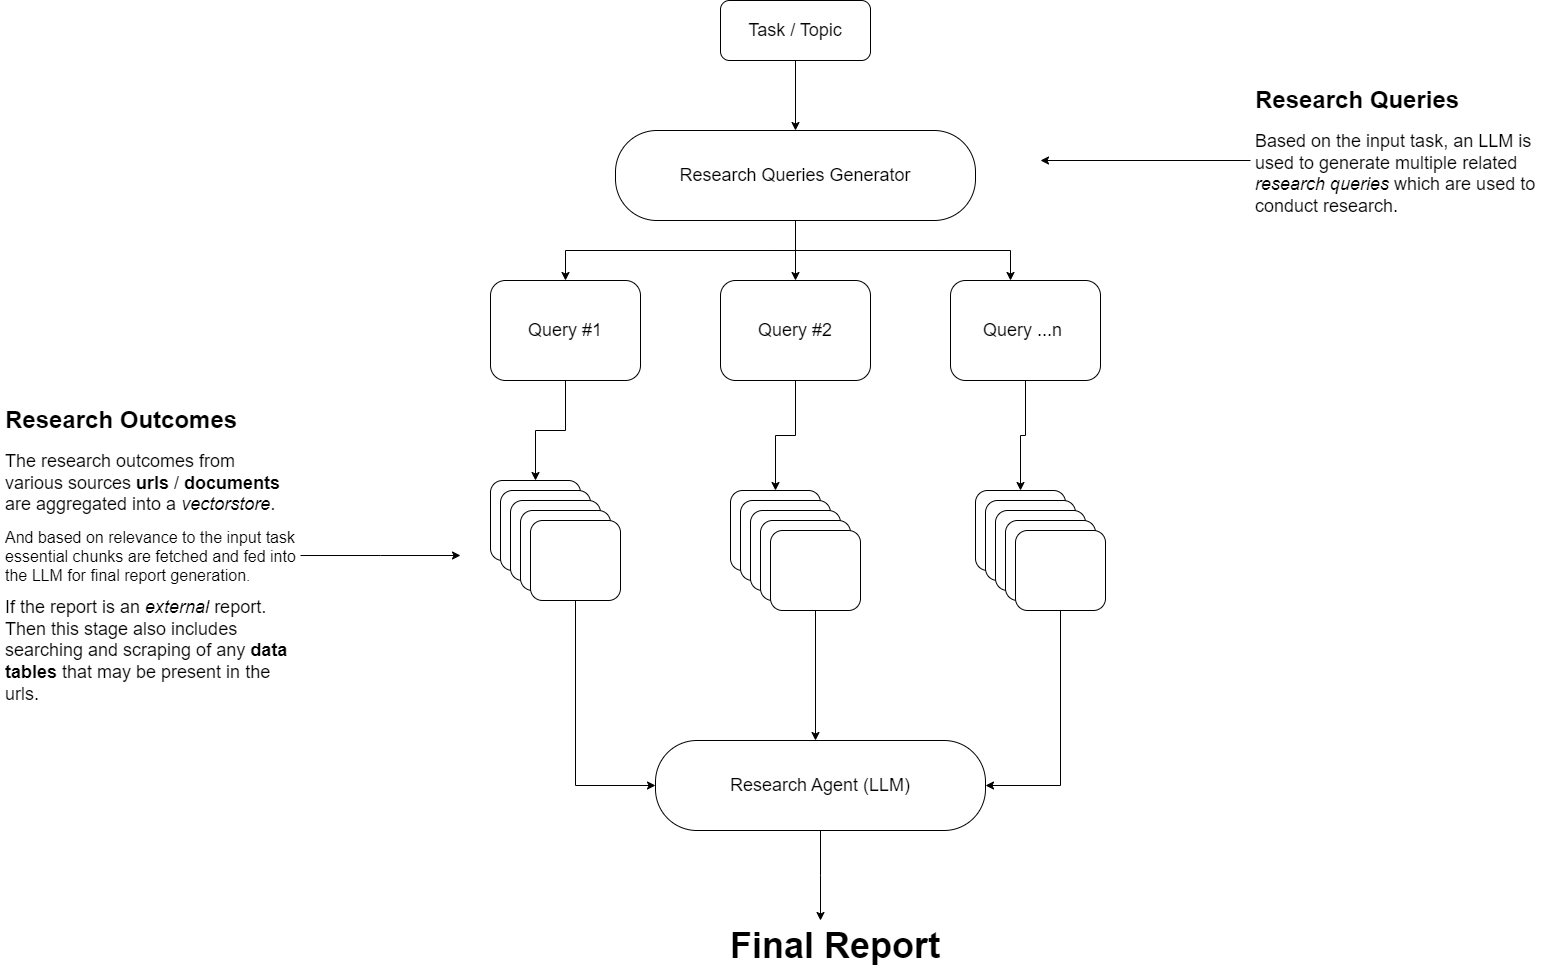

The diagram above was exported from draw.io. Its source (the exported page's mxGraphModel, read from the mxfile embedded in the PNG):
<mxGraphModel dx="3050" dy="1270" grid="1" gridSize="10" guides="1" tooltips="1" connect="1" arrows="1" fold="1" page="1" pageScale="1" pageWidth="850" pageHeight="1100" background="#FFFFFF" math="0" shadow="0">
  <root>
    <mxCell id="0" />
    <mxCell id="1" parent="0" />
    <mxCell id="79bZvjMdwzhUgqt72546-34" value="" style="edgeStyle=orthogonalEdgeStyle;rounded=0;orthogonalLoop=1;jettySize=auto;html=1;" edge="1" parent="1" source="Ap7LF9hm4Bev1nf1LY7q-2" target="79bZvjMdwzhUgqt72546-1">
      <mxGeometry relative="1" as="geometry" />
    </mxCell>
    <mxCell id="Ap7LF9hm4Bev1nf1LY7q-2" value="&lt;font style=&quot;font-size: 18px;&quot;&gt;Task / Topic&lt;/font&gt;" style="rounded=1;whiteSpace=wrap;html=1;" parent="1" vertex="1">
      <mxGeometry x="-70" y="70" width="150" height="60" as="geometry" />
    </mxCell>
    <mxCell id="79bZvjMdwzhUgqt72546-32" value="" style="edgeStyle=orthogonalEdgeStyle;rounded=0;orthogonalLoop=1;jettySize=auto;html=1;" edge="1" parent="1" source="79bZvjMdwzhUgqt72546-1" target="79bZvjMdwzhUgqt72546-3">
      <mxGeometry relative="1" as="geometry" />
    </mxCell>
    <mxCell id="79bZvjMdwzhUgqt72546-35" style="edgeStyle=orthogonalEdgeStyle;rounded=0;orthogonalLoop=1;jettySize=auto;html=1;exitX=0.5;exitY=1;exitDx=0;exitDy=0;entryX=0.5;entryY=0;entryDx=0;entryDy=0;" edge="1" parent="1" source="79bZvjMdwzhUgqt72546-1" target="79bZvjMdwzhUgqt72546-2">
      <mxGeometry relative="1" as="geometry" />
    </mxCell>
    <mxCell id="79bZvjMdwzhUgqt72546-1" value="&lt;span style=&quot;font-size: 18px;&quot;&gt;Research Queries Generator&lt;/span&gt;" style="rounded=1;whiteSpace=wrap;html=1;arcSize=46;" vertex="1" parent="1">
      <mxGeometry x="-175" y="200" width="360" height="90" as="geometry" />
    </mxCell>
    <mxCell id="79bZvjMdwzhUgqt72546-29" style="edgeStyle=orthogonalEdgeStyle;rounded=0;orthogonalLoop=1;jettySize=auto;html=1;exitX=0.5;exitY=1;exitDx=0;exitDy=0;entryX=0.5;entryY=0;entryDx=0;entryDy=0;" edge="1" parent="1" source="79bZvjMdwzhUgqt72546-2" target="79bZvjMdwzhUgqt72546-5">
      <mxGeometry relative="1" as="geometry" />
    </mxCell>
    <mxCell id="79bZvjMdwzhUgqt72546-2" value="&lt;font style=&quot;font-size: 18px;&quot;&gt;Query #1&lt;/font&gt;" style="rounded=1;whiteSpace=wrap;html=1;" vertex="1" parent="1">
      <mxGeometry x="-300" y="350" width="150" height="100" as="geometry" />
    </mxCell>
    <mxCell id="79bZvjMdwzhUgqt72546-30" value="" style="edgeStyle=orthogonalEdgeStyle;rounded=0;orthogonalLoop=1;jettySize=auto;html=1;" edge="1" parent="1" source="79bZvjMdwzhUgqt72546-3" target="79bZvjMdwzhUgqt72546-10">
      <mxGeometry relative="1" as="geometry" />
    </mxCell>
    <mxCell id="79bZvjMdwzhUgqt72546-3" value="&lt;span style=&quot;font-size: 18px;&quot;&gt;Query #2&lt;/span&gt;" style="rounded=1;whiteSpace=wrap;html=1;" vertex="1" parent="1">
      <mxGeometry x="-70" y="350" width="150" height="100" as="geometry" />
    </mxCell>
    <mxCell id="79bZvjMdwzhUgqt72546-31" value="" style="edgeStyle=orthogonalEdgeStyle;rounded=0;orthogonalLoop=1;jettySize=auto;html=1;" edge="1" parent="1" source="79bZvjMdwzhUgqt72546-4" target="79bZvjMdwzhUgqt72546-18">
      <mxGeometry relative="1" as="geometry" />
    </mxCell>
    <mxCell id="79bZvjMdwzhUgqt72546-4" value="&lt;span style=&quot;font-size: 18px;&quot;&gt;Query ...n&amp;nbsp;&lt;/span&gt;" style="rounded=1;whiteSpace=wrap;html=1;" vertex="1" parent="1">
      <mxGeometry x="160" y="350" width="150" height="100" as="geometry" />
    </mxCell>
    <mxCell id="79bZvjMdwzhUgqt72546-5" value="" style="rounded=1;whiteSpace=wrap;html=1;" vertex="1" parent="1">
      <mxGeometry x="-300" y="550" width="90" height="80" as="geometry" />
    </mxCell>
    <mxCell id="79bZvjMdwzhUgqt72546-6" value="" style="rounded=1;whiteSpace=wrap;html=1;" vertex="1" parent="1">
      <mxGeometry x="-290" y="560" width="90" height="80" as="geometry" />
    </mxCell>
    <mxCell id="79bZvjMdwzhUgqt72546-7" value="" style="rounded=1;whiteSpace=wrap;html=1;" vertex="1" parent="1">
      <mxGeometry x="-280" y="570" width="90" height="80" as="geometry" />
    </mxCell>
    <mxCell id="79bZvjMdwzhUgqt72546-8" value="" style="rounded=1;whiteSpace=wrap;html=1;" vertex="1" parent="1">
      <mxGeometry x="-270" y="580" width="90" height="80" as="geometry" />
    </mxCell>
    <mxCell id="79bZvjMdwzhUgqt72546-42" style="edgeStyle=orthogonalEdgeStyle;rounded=0;orthogonalLoop=1;jettySize=auto;html=1;entryX=1;entryY=0.5;entryDx=0;entryDy=0;" edge="1" parent="1" source="79bZvjMdwzhUgqt72546-9" target="79bZvjMdwzhUgqt72546-23">
      <mxGeometry relative="1" as="geometry">
        <Array as="points">
          <mxPoint x="-215" y="855" />
        </Array>
      </mxGeometry>
    </mxCell>
    <mxCell id="79bZvjMdwzhUgqt72546-9" value="" style="rounded=1;whiteSpace=wrap;html=1;" vertex="1" parent="1">
      <mxGeometry x="-260" y="590" width="90" height="80" as="geometry" />
    </mxCell>
    <mxCell id="79bZvjMdwzhUgqt72546-10" value="" style="rounded=1;whiteSpace=wrap;html=1;" vertex="1" parent="1">
      <mxGeometry x="-60" y="560" width="90" height="80" as="geometry" />
    </mxCell>
    <mxCell id="79bZvjMdwzhUgqt72546-11" value="" style="rounded=1;whiteSpace=wrap;html=1;" vertex="1" parent="1">
      <mxGeometry x="-50" y="570" width="90" height="80" as="geometry" />
    </mxCell>
    <mxCell id="79bZvjMdwzhUgqt72546-15" value="" style="rounded=1;whiteSpace=wrap;html=1;" vertex="1" parent="1">
      <mxGeometry x="-40" y="580" width="90" height="80" as="geometry" />
    </mxCell>
    <mxCell id="79bZvjMdwzhUgqt72546-16" value="" style="rounded=1;whiteSpace=wrap;html=1;" vertex="1" parent="1">
      <mxGeometry x="-30" y="590" width="90" height="80" as="geometry" />
    </mxCell>
    <mxCell id="79bZvjMdwzhUgqt72546-26" style="edgeStyle=orthogonalEdgeStyle;rounded=0;orthogonalLoop=1;jettySize=auto;html=1;" edge="1" parent="1" source="79bZvjMdwzhUgqt72546-17" target="79bZvjMdwzhUgqt72546-23">
      <mxGeometry relative="1" as="geometry">
        <Array as="points">
          <mxPoint x="25" y="890" />
          <mxPoint x="25" y="890" />
        </Array>
      </mxGeometry>
    </mxCell>
    <mxCell id="79bZvjMdwzhUgqt72546-17" value="" style="rounded=1;whiteSpace=wrap;html=1;" vertex="1" parent="1">
      <mxGeometry x="-20" y="600" width="90" height="80" as="geometry" />
    </mxCell>
    <mxCell id="79bZvjMdwzhUgqt72546-18" value="" style="rounded=1;whiteSpace=wrap;html=1;" vertex="1" parent="1">
      <mxGeometry x="185" y="560" width="90" height="80" as="geometry" />
    </mxCell>
    <mxCell id="79bZvjMdwzhUgqt72546-19" value="" style="rounded=1;whiteSpace=wrap;html=1;" vertex="1" parent="1">
      <mxGeometry x="195" y="570" width="90" height="80" as="geometry" />
    </mxCell>
    <mxCell id="79bZvjMdwzhUgqt72546-20" value="" style="rounded=1;whiteSpace=wrap;html=1;" vertex="1" parent="1">
      <mxGeometry x="205" y="580" width="90" height="80" as="geometry" />
    </mxCell>
    <mxCell id="79bZvjMdwzhUgqt72546-21" value="" style="rounded=1;whiteSpace=wrap;html=1;" vertex="1" parent="1">
      <mxGeometry x="215" y="590" width="90" height="80" as="geometry" />
    </mxCell>
    <mxCell id="79bZvjMdwzhUgqt72546-43" style="edgeStyle=orthogonalEdgeStyle;rounded=0;orthogonalLoop=1;jettySize=auto;html=1;entryX=0;entryY=0.5;entryDx=0;entryDy=0;" edge="1" parent="1" source="79bZvjMdwzhUgqt72546-22" target="79bZvjMdwzhUgqt72546-23">
      <mxGeometry relative="1" as="geometry">
        <Array as="points">
          <mxPoint x="270" y="855" />
        </Array>
      </mxGeometry>
    </mxCell>
    <mxCell id="79bZvjMdwzhUgqt72546-22" value="" style="rounded=1;whiteSpace=wrap;html=1;" vertex="1" parent="1">
      <mxGeometry x="225" y="600" width="90" height="80" as="geometry" />
    </mxCell>
    <mxCell id="79bZvjMdwzhUgqt72546-45" style="edgeStyle=orthogonalEdgeStyle;rounded=0;orthogonalLoop=1;jettySize=auto;html=1;exitX=0.5;exitY=0;exitDx=0;exitDy=0;" edge="1" parent="1" source="79bZvjMdwzhUgqt72546-23">
      <mxGeometry relative="1" as="geometry">
        <mxPoint x="30" y="990" as="targetPoint" />
      </mxGeometry>
    </mxCell>
    <mxCell id="79bZvjMdwzhUgqt72546-23" value="&lt;span style=&quot;font-size: 18px;&quot;&gt;Research Agent (LLM)&lt;/span&gt;" style="rounded=1;whiteSpace=wrap;html=1;arcSize=46;direction=west;" vertex="1" parent="1">
      <mxGeometry x="-135" y="810" width="330" height="90" as="geometry" />
    </mxCell>
    <mxCell id="79bZvjMdwzhUgqt72546-36" style="edgeStyle=orthogonalEdgeStyle;rounded=0;orthogonalLoop=1;jettySize=auto;html=1;exitX=0.5;exitY=1;exitDx=0;exitDy=0;entryX=0.4;entryY=0;entryDx=0;entryDy=0;entryPerimeter=0;" edge="1" parent="1" source="79bZvjMdwzhUgqt72546-1" target="79bZvjMdwzhUgqt72546-4">
      <mxGeometry relative="1" as="geometry" />
    </mxCell>
    <mxCell id="79bZvjMdwzhUgqt72546-48" style="edgeStyle=orthogonalEdgeStyle;rounded=0;orthogonalLoop=1;jettySize=auto;html=1;" edge="1" parent="1" source="79bZvjMdwzhUgqt72546-37">
      <mxGeometry relative="1" as="geometry">
        <mxPoint x="-329.9999999999998" y="625" as="targetPoint" />
      </mxGeometry>
    </mxCell>
    <mxCell id="79bZvjMdwzhUgqt72546-37" value="&lt;h1&gt;Research Outcomes&lt;/h1&gt;&lt;p&gt;&lt;font style=&quot;font-size: 18px;&quot;&gt;The research outcomes from various sources &lt;b style=&quot;&quot;&gt;urls&lt;/b&gt; / &lt;b style=&quot;&quot;&gt;documents&lt;/b&gt; are aggregated into a &lt;i style=&quot;&quot;&gt;vectorstore&lt;/i&gt;.&lt;/font&gt;&lt;/p&gt;&lt;p&gt;&lt;font size=&quot;3&quot;&gt;And based on relevance to the input task essential chunks are fetched and fed into the LLM for final report generation.&lt;/font&gt;&lt;/p&gt;&lt;p&gt;&lt;span style=&quot;font-size: 18px;&quot;&gt;If the report is an &lt;i&gt;external &lt;/i&gt;report. Then this stage also includes searching and scraping of any &lt;b&gt;data tables&lt;/b&gt; that may be present in the urls.&lt;/span&gt;&lt;font size=&quot;3&quot;&gt;&lt;br&gt;&lt;/font&gt;&lt;/p&gt;&lt;p&gt;&lt;font size=&quot;3&quot;&gt;&lt;br&gt;&lt;/font&gt;&lt;/p&gt;" style="text;html=1;spacing=5;spacingTop=-20;whiteSpace=wrap;overflow=hidden;rounded=0;" vertex="1" parent="1">
      <mxGeometry x="-790" y="470" width="300" height="310" as="geometry" />
    </mxCell>
    <mxCell id="79bZvjMdwzhUgqt72546-44" value="&lt;b&gt;&lt;font style=&quot;font-size: 36px;&quot;&gt;Final Report&lt;/font&gt;&lt;/b&gt;" style="text;html=1;align=center;verticalAlign=middle;whiteSpace=wrap;rounded=0;" vertex="1" parent="1">
      <mxGeometry x="-95" y="1000" width="280" height="30" as="geometry" />
    </mxCell>
    <mxCell id="79bZvjMdwzhUgqt72546-51" style="edgeStyle=orthogonalEdgeStyle;rounded=0;orthogonalLoop=1;jettySize=auto;html=1;" edge="1" parent="1" source="79bZvjMdwzhUgqt72546-46">
      <mxGeometry relative="1" as="geometry">
        <mxPoint x="250" y="230" as="targetPoint" />
      </mxGeometry>
    </mxCell>
    <mxCell id="79bZvjMdwzhUgqt72546-46" value="&lt;h1&gt;Research Queries&lt;/h1&gt;&lt;p&gt;&lt;span style=&quot;font-size: 18px;&quot;&gt;Based on the input task, an LLM is used to generate multiple related &lt;i&gt;research queries &lt;/i&gt;which are used to conduct research.&lt;/span&gt;&lt;/p&gt;" style="text;html=1;spacing=5;spacingTop=-20;whiteSpace=wrap;overflow=hidden;rounded=0;" vertex="1" parent="1">
      <mxGeometry x="460" y="150" width="300" height="160" as="geometry" />
    </mxCell>
  </root>
</mxGraphModel>